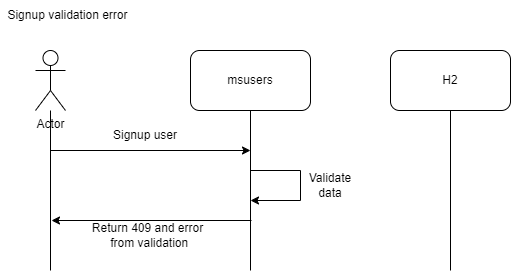

The diagram above was exported from draw.io. Its source (the exported page's mxGraphModel, read from the mxfile embedded in the PNG):
<mxGraphModel dx="1256" dy="814" grid="1" gridSize="10" guides="1" tooltips="1" connect="1" arrows="1" fold="1" page="1" pageScale="1" pageWidth="850" pageHeight="1100" math="0" shadow="0">
  <root>
    <mxCell id="0" />
    <mxCell id="1" parent="0" />
    <mxCell id="2" value="Actor" style="shape=umlActor;verticalLabelPosition=bottom;verticalAlign=top;html=1;outlineConnect=0;" vertex="1" parent="1">
      <mxGeometry x="60" y="590" width="30" height="60" as="geometry" />
    </mxCell>
    <mxCell id="3" value="msusers" style="rounded=1;whiteSpace=wrap;html=1;" vertex="1" parent="1">
      <mxGeometry x="215" y="590" width="120" height="60" as="geometry" />
    </mxCell>
    <mxCell id="4" value="H2" style="rounded=1;whiteSpace=wrap;html=1;" vertex="1" parent="1">
      <mxGeometry x="415" y="590" width="120" height="60" as="geometry" />
    </mxCell>
    <mxCell id="5" value="" style="endArrow=none;html=1;rounded=0;" edge="1" target="2" parent="1">
      <mxGeometry width="50" height="50" relative="1" as="geometry">
        <mxPoint x="75" y="810" as="sourcePoint" />
        <mxPoint x="75" y="680" as="targetPoint" />
      </mxGeometry>
    </mxCell>
    <mxCell id="6" value="" style="endArrow=none;html=1;rounded=0;" edge="1" parent="1">
      <mxGeometry width="50" height="50" relative="1" as="geometry">
        <mxPoint x="275" y="810" as="sourcePoint" />
        <mxPoint x="275" y="650" as="targetPoint" />
      </mxGeometry>
    </mxCell>
    <mxCell id="7" value="" style="endArrow=none;html=1;rounded=0;" edge="1" parent="1">
      <mxGeometry width="50" height="50" relative="1" as="geometry">
        <mxPoint x="475" y="810" as="sourcePoint" />
        <mxPoint x="475" y="650" as="targetPoint" />
      </mxGeometry>
    </mxCell>
    <mxCell id="8" value="" style="endArrow=classic;html=1;rounded=0;" edge="1" parent="1">
      <mxGeometry width="50" height="50" relative="1" as="geometry">
        <mxPoint x="75" y="690" as="sourcePoint" />
        <mxPoint x="275" y="690" as="targetPoint" />
      </mxGeometry>
    </mxCell>
    <mxCell id="9" value="" style="endArrow=classic;html=1;rounded=0;" edge="1" parent="1">
      <mxGeometry width="50" height="50" relative="1" as="geometry">
        <mxPoint x="275" y="710" as="sourcePoint" />
        <mxPoint x="275" y="740" as="targetPoint" />
        <Array as="points">
          <mxPoint x="325" y="710" />
          <mxPoint x="325" y="740" />
        </Array>
      </mxGeometry>
    </mxCell>
    <mxCell id="10" value="" style="endArrow=none;html=1;rounded=0;startArrow=classic;startFill=1;endFill=0;" edge="1" parent="1">
      <mxGeometry width="50" height="50" relative="1" as="geometry">
        <mxPoint x="76" y="760" as="sourcePoint" />
        <mxPoint x="276" y="760" as="targetPoint" />
      </mxGeometry>
    </mxCell>
    <mxCell id="11" value="Signup user" style="text;html=1;align=center;verticalAlign=middle;whiteSpace=wrap;rounded=0;" vertex="1" parent="1">
      <mxGeometry x="135" y="660" width="70" height="30" as="geometry" />
    </mxCell>
    <mxCell id="12" value="Validate data" style="text;html=1;align=center;verticalAlign=middle;whiteSpace=wrap;rounded=0;" vertex="1" parent="1">
      <mxGeometry x="325" y="710" width="60" height="30" as="geometry" />
    </mxCell>
    <mxCell id="13" value="Signup validation error" style="text;html=1;align=center;verticalAlign=middle;whiteSpace=wrap;rounded=0;" vertex="1" parent="1">
      <mxGeometry x="25" y="540" width="135" height="30" as="geometry" />
    </mxCell>
    <mxCell id="14" value="&lt;span style=&quot;text-wrap: nowrap; background-color: rgb(255, 255, 255);&quot;&gt;Return 409 and error&lt;/span&gt;&lt;div&gt;&lt;span style=&quot;text-wrap: nowrap; background-color: rgb(255, 255, 255);&quot;&gt;&amp;nbsp;from validation&lt;/span&gt;&lt;/div&gt;" style="text;html=1;align=center;verticalAlign=middle;whiteSpace=wrap;rounded=0;" vertex="1" parent="1">
      <mxGeometry x="135" y="760" width="75" height="30" as="geometry" />
    </mxCell>
  </root>
</mxGraphModel>